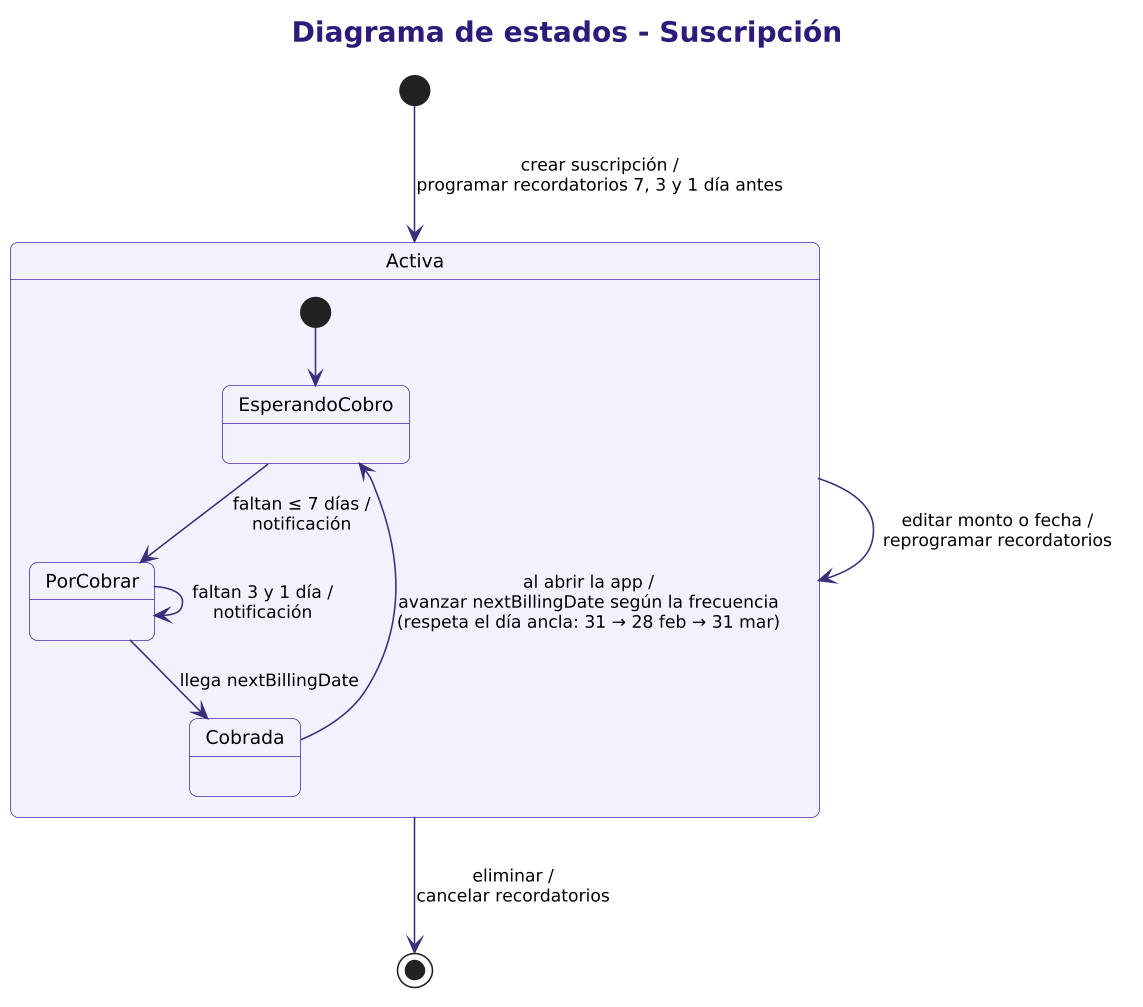

The diagram above was rendered by PlantUML. Its source (embedded in the PNG):
@startuml 05c_estados_suscripcion
!include _estilo.iuml
title Diagrama de estados - Suscripción

[*] --> Activa : crear suscripción /\nprogramar recordatorios 7, 3 y 1 día antes
state Activa {
  [*] --> EsperandoCobro
  EsperandoCobro --> PorCobrar : faltan ≤ 7 días /\nnotificación
  PorCobrar --> PorCobrar : faltan 3 y 1 día /\nnotificación
  PorCobrar --> Cobrada : llega nextBillingDate
  Cobrada --> EsperandoCobro : al abrir la app /\navanzar nextBillingDate según la frecuencia\n(respeta el día ancla: 31 → 28 feb → 31 mar)
}
Activa --> Activa : editar monto o fecha /\nreprogramar recordatorios
Activa --> [*] : eliminar /\ncancelar recordatorios
@enduml